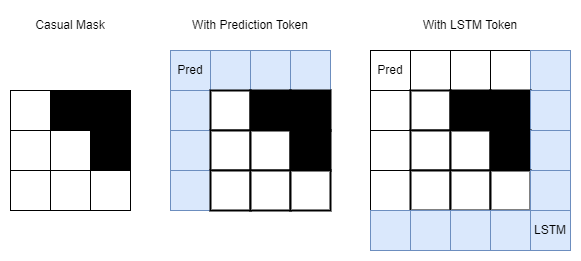

The diagram above was exported from draw.io. Its source (the exported page's mxGraphModel, read from the mxfile embedded in the PNG):
<mxGraphModel dx="819" dy="478" grid="1" gridSize="10" guides="1" tooltips="1" connect="1" arrows="1" fold="1" page="1" pageScale="1" pageWidth="827" pageHeight="1169" math="0" shadow="0">
  <root>
    <mxCell id="0" />
    <mxCell id="1" parent="0" />
    <mxCell id="VDi_ocOvvKkvoNZj5htG-2" value="" style="childLayout=tableLayout;recursiveResize=0;shadow=0;" vertex="1" parent="1">
      <mxGeometry x="120" y="120" width="120" height="120" as="geometry" />
    </mxCell>
    <mxCell id="VDi_ocOvvKkvoNZj5htG-3" value="" style="shape=tableRow;horizontal=0;startSize=0;swimlaneHead=0;swimlaneBody=0;top=0;left=0;bottom=0;right=0;dropTarget=0;collapsible=0;recursiveResize=0;expand=0;fontStyle=0;" vertex="1" parent="VDi_ocOvvKkvoNZj5htG-2">
      <mxGeometry width="120" height="40" as="geometry" />
    </mxCell>
    <mxCell id="VDi_ocOvvKkvoNZj5htG-4" value="" style="connectable=0;recursiveResize=0;align=center;whiteSpace=wrap;html=1;" vertex="1" parent="VDi_ocOvvKkvoNZj5htG-3">
      <mxGeometry width="40" height="40" as="geometry">
        <mxRectangle width="40" height="40" as="alternateBounds" />
      </mxGeometry>
    </mxCell>
    <mxCell id="VDi_ocOvvKkvoNZj5htG-5" value="" style="connectable=0;recursiveResize=0;align=center;whiteSpace=wrap;html=1;fillColor=#000000;" vertex="1" parent="VDi_ocOvvKkvoNZj5htG-3">
      <mxGeometry x="40" width="40" height="40" as="geometry">
        <mxRectangle width="40" height="40" as="alternateBounds" />
      </mxGeometry>
    </mxCell>
    <mxCell id="VDi_ocOvvKkvoNZj5htG-6" value="" style="connectable=0;recursiveResize=0;align=center;whiteSpace=wrap;html=1;fillColor=#000000;" vertex="1" parent="VDi_ocOvvKkvoNZj5htG-3">
      <mxGeometry x="80" width="40" height="40" as="geometry">
        <mxRectangle width="40" height="40" as="alternateBounds" />
      </mxGeometry>
    </mxCell>
    <mxCell id="VDi_ocOvvKkvoNZj5htG-7" style="shape=tableRow;horizontal=0;startSize=0;swimlaneHead=0;swimlaneBody=0;top=0;left=0;bottom=0;right=0;dropTarget=0;collapsible=0;recursiveResize=0;expand=0;fontStyle=0;" vertex="1" parent="VDi_ocOvvKkvoNZj5htG-2">
      <mxGeometry y="40" width="120" height="40" as="geometry" />
    </mxCell>
    <mxCell id="VDi_ocOvvKkvoNZj5htG-8" value="" style="connectable=0;recursiveResize=0;align=center;whiteSpace=wrap;html=1;" vertex="1" parent="VDi_ocOvvKkvoNZj5htG-7">
      <mxGeometry width="40" height="40" as="geometry">
        <mxRectangle width="40" height="40" as="alternateBounds" />
      </mxGeometry>
    </mxCell>
    <mxCell id="VDi_ocOvvKkvoNZj5htG-9" value="" style="connectable=0;recursiveResize=0;align=center;whiteSpace=wrap;html=1;" vertex="1" parent="VDi_ocOvvKkvoNZj5htG-7">
      <mxGeometry x="40" width="40" height="40" as="geometry">
        <mxRectangle width="40" height="40" as="alternateBounds" />
      </mxGeometry>
    </mxCell>
    <mxCell id="VDi_ocOvvKkvoNZj5htG-10" value="" style="connectable=0;recursiveResize=0;align=center;whiteSpace=wrap;html=1;fillColor=#000000;" vertex="1" parent="VDi_ocOvvKkvoNZj5htG-7">
      <mxGeometry x="80" width="40" height="40" as="geometry">
        <mxRectangle width="40" height="40" as="alternateBounds" />
      </mxGeometry>
    </mxCell>
    <mxCell id="VDi_ocOvvKkvoNZj5htG-11" style="shape=tableRow;horizontal=0;startSize=0;swimlaneHead=0;swimlaneBody=0;top=0;left=0;bottom=0;right=0;dropTarget=0;collapsible=0;recursiveResize=0;expand=0;fontStyle=0;" vertex="1" parent="VDi_ocOvvKkvoNZj5htG-2">
      <mxGeometry y="80" width="120" height="40" as="geometry" />
    </mxCell>
    <mxCell id="VDi_ocOvvKkvoNZj5htG-12" value="" style="connectable=0;recursiveResize=0;align=center;whiteSpace=wrap;html=1;" vertex="1" parent="VDi_ocOvvKkvoNZj5htG-11">
      <mxGeometry width="40" height="40" as="geometry">
        <mxRectangle width="40" height="40" as="alternateBounds" />
      </mxGeometry>
    </mxCell>
    <mxCell id="VDi_ocOvvKkvoNZj5htG-13" value="" style="connectable=0;recursiveResize=0;align=center;whiteSpace=wrap;html=1;" vertex="1" parent="VDi_ocOvvKkvoNZj5htG-11">
      <mxGeometry x="40" width="40" height="40" as="geometry">
        <mxRectangle width="40" height="40" as="alternateBounds" />
      </mxGeometry>
    </mxCell>
    <mxCell id="VDi_ocOvvKkvoNZj5htG-14" value="" style="connectable=0;recursiveResize=0;align=center;whiteSpace=wrap;html=1;" vertex="1" parent="VDi_ocOvvKkvoNZj5htG-11">
      <mxGeometry x="80" width="40" height="40" as="geometry">
        <mxRectangle width="40" height="40" as="alternateBounds" />
      </mxGeometry>
    </mxCell>
    <mxCell id="VDi_ocOvvKkvoNZj5htG-54" value="" style="childLayout=tableLayout;recursiveResize=0;shadow=0;" vertex="1" parent="1">
      <mxGeometry x="280" y="80" width="160" height="160" as="geometry" />
    </mxCell>
    <mxCell id="VDi_ocOvvKkvoNZj5htG-55" value="" style="shape=tableRow;horizontal=0;startSize=0;swimlaneHead=0;swimlaneBody=0;top=0;left=0;bottom=0;right=0;dropTarget=0;collapsible=0;recursiveResize=0;expand=0;fontStyle=0;" vertex="1" parent="VDi_ocOvvKkvoNZj5htG-54">
      <mxGeometry width="160" height="40" as="geometry" />
    </mxCell>
    <mxCell id="VDi_ocOvvKkvoNZj5htG-56" value="Pred" style="connectable=0;recursiveResize=0;align=center;whiteSpace=wrap;html=1;fillColor=#dae8fc;strokeColor=#6c8ebf;" vertex="1" parent="VDi_ocOvvKkvoNZj5htG-55">
      <mxGeometry width="40" height="40" as="geometry">
        <mxRectangle width="40" height="40" as="alternateBounds" />
      </mxGeometry>
    </mxCell>
    <mxCell id="VDi_ocOvvKkvoNZj5htG-57" value="" style="connectable=0;recursiveResize=0;align=center;whiteSpace=wrap;html=1;fillColor=#dae8fc;strokeColor=#6c8ebf;" vertex="1" parent="VDi_ocOvvKkvoNZj5htG-55">
      <mxGeometry x="40" width="40" height="40" as="geometry">
        <mxRectangle width="40" height="40" as="alternateBounds" />
      </mxGeometry>
    </mxCell>
    <mxCell id="VDi_ocOvvKkvoNZj5htG-67" style="connectable=0;recursiveResize=0;align=center;whiteSpace=wrap;html=1;fillColor=#dae8fc;strokeColor=#6c8ebf;" vertex="1" parent="VDi_ocOvvKkvoNZj5htG-55">
      <mxGeometry x="80" width="40" height="40" as="geometry">
        <mxRectangle width="40" height="40" as="alternateBounds" />
      </mxGeometry>
    </mxCell>
    <mxCell id="VDi_ocOvvKkvoNZj5htG-58" value="" style="connectable=0;recursiveResize=0;align=center;whiteSpace=wrap;html=1;fillColor=#dae8fc;strokeColor=#6c8ebf;" vertex="1" parent="VDi_ocOvvKkvoNZj5htG-55">
      <mxGeometry x="120" width="40" height="40" as="geometry">
        <mxRectangle width="40" height="40" as="alternateBounds" />
      </mxGeometry>
    </mxCell>
    <mxCell id="VDi_ocOvvKkvoNZj5htG-59" style="shape=tableRow;horizontal=0;startSize=0;swimlaneHead=0;swimlaneBody=0;top=0;left=0;bottom=0;right=0;dropTarget=0;collapsible=0;recursiveResize=0;expand=0;fontStyle=0;" vertex="1" parent="VDi_ocOvvKkvoNZj5htG-54">
      <mxGeometry y="40" width="160" height="40" as="geometry" />
    </mxCell>
    <mxCell id="VDi_ocOvvKkvoNZj5htG-60" value="" style="connectable=0;recursiveResize=0;align=center;whiteSpace=wrap;html=1;fillColor=#dae8fc;strokeColor=#6c8ebf;" vertex="1" parent="VDi_ocOvvKkvoNZj5htG-59">
      <mxGeometry width="40" height="40" as="geometry">
        <mxRectangle width="40" height="40" as="alternateBounds" />
      </mxGeometry>
    </mxCell>
    <mxCell id="VDi_ocOvvKkvoNZj5htG-61" value="" style="connectable=0;recursiveResize=0;align=center;whiteSpace=wrap;html=1;strokeWidth=2;perimeterSpacing=11;" vertex="1" parent="VDi_ocOvvKkvoNZj5htG-59">
      <mxGeometry x="40" width="40" height="40" as="geometry">
        <mxRectangle width="40" height="40" as="alternateBounds" />
      </mxGeometry>
    </mxCell>
    <mxCell id="VDi_ocOvvKkvoNZj5htG-68" style="connectable=0;recursiveResize=0;align=center;whiteSpace=wrap;html=1;strokeColor=default;fillColor=#000000;strokeWidth=2;perimeterSpacing=11;" vertex="1" parent="VDi_ocOvvKkvoNZj5htG-59">
      <mxGeometry x="80" width="40" height="40" as="geometry">
        <mxRectangle width="40" height="40" as="alternateBounds" />
      </mxGeometry>
    </mxCell>
    <mxCell id="VDi_ocOvvKkvoNZj5htG-62" value="" style="connectable=0;recursiveResize=0;align=center;whiteSpace=wrap;html=1;fillColor=#000000;strokeWidth=2;perimeterSpacing=11;" vertex="1" parent="VDi_ocOvvKkvoNZj5htG-59">
      <mxGeometry x="120" width="40" height="40" as="geometry">
        <mxRectangle width="40" height="40" as="alternateBounds" />
      </mxGeometry>
    </mxCell>
    <mxCell id="VDi_ocOvvKkvoNZj5htG-63" style="shape=tableRow;horizontal=0;startSize=0;swimlaneHead=0;swimlaneBody=0;top=0;left=0;bottom=0;right=0;dropTarget=0;collapsible=0;recursiveResize=0;expand=0;fontStyle=0;" vertex="1" parent="VDi_ocOvvKkvoNZj5htG-54">
      <mxGeometry y="80" width="160" height="40" as="geometry" />
    </mxCell>
    <mxCell id="VDi_ocOvvKkvoNZj5htG-64" value="" style="connectable=0;recursiveResize=0;align=center;whiteSpace=wrap;html=1;fillColor=#dae8fc;strokeColor=#6c8ebf;" vertex="1" parent="VDi_ocOvvKkvoNZj5htG-63">
      <mxGeometry width="40" height="40" as="geometry">
        <mxRectangle width="40" height="40" as="alternateBounds" />
      </mxGeometry>
    </mxCell>
    <mxCell id="VDi_ocOvvKkvoNZj5htG-65" value="" style="connectable=0;recursiveResize=0;align=center;whiteSpace=wrap;html=1;strokeWidth=2;perimeterSpacing=11;" vertex="1" parent="VDi_ocOvvKkvoNZj5htG-63">
      <mxGeometry x="40" width="40" height="40" as="geometry">
        <mxRectangle width="40" height="40" as="alternateBounds" />
      </mxGeometry>
    </mxCell>
    <mxCell id="VDi_ocOvvKkvoNZj5htG-69" style="connectable=0;recursiveResize=0;align=center;whiteSpace=wrap;html=1;strokeWidth=2;perimeterSpacing=11;" vertex="1" parent="VDi_ocOvvKkvoNZj5htG-63">
      <mxGeometry x="80" width="40" height="40" as="geometry">
        <mxRectangle width="40" height="40" as="alternateBounds" />
      </mxGeometry>
    </mxCell>
    <mxCell id="VDi_ocOvvKkvoNZj5htG-66" value="" style="connectable=0;recursiveResize=0;align=center;whiteSpace=wrap;html=1;fillColor=#000000;strokeWidth=2;perimeterSpacing=11;" vertex="1" parent="VDi_ocOvvKkvoNZj5htG-63">
      <mxGeometry x="120" width="40" height="40" as="geometry">
        <mxRectangle width="40" height="40" as="alternateBounds" />
      </mxGeometry>
    </mxCell>
    <mxCell id="VDi_ocOvvKkvoNZj5htG-70" style="shape=tableRow;horizontal=0;startSize=0;swimlaneHead=0;swimlaneBody=0;top=0;left=0;bottom=0;right=0;dropTarget=0;collapsible=0;recursiveResize=0;expand=0;fontStyle=0;" vertex="1" parent="VDi_ocOvvKkvoNZj5htG-54">
      <mxGeometry y="120" width="160" height="40" as="geometry" />
    </mxCell>
    <mxCell id="VDi_ocOvvKkvoNZj5htG-71" style="connectable=0;recursiveResize=0;align=center;whiteSpace=wrap;html=1;fillColor=#dae8fc;strokeColor=#6c8ebf;" vertex="1" parent="VDi_ocOvvKkvoNZj5htG-70">
      <mxGeometry width="40" height="40" as="geometry">
        <mxRectangle width="40" height="40" as="alternateBounds" />
      </mxGeometry>
    </mxCell>
    <mxCell id="VDi_ocOvvKkvoNZj5htG-72" style="connectable=0;recursiveResize=0;align=center;whiteSpace=wrap;html=1;strokeWidth=2;perimeterSpacing=11;" vertex="1" parent="VDi_ocOvvKkvoNZj5htG-70">
      <mxGeometry x="40" width="40" height="40" as="geometry">
        <mxRectangle width="40" height="40" as="alternateBounds" />
      </mxGeometry>
    </mxCell>
    <mxCell id="VDi_ocOvvKkvoNZj5htG-73" style="connectable=0;recursiveResize=0;align=center;whiteSpace=wrap;html=1;strokeWidth=2;perimeterSpacing=11;" vertex="1" parent="VDi_ocOvvKkvoNZj5htG-70">
      <mxGeometry x="80" width="40" height="40" as="geometry">
        <mxRectangle width="40" height="40" as="alternateBounds" />
      </mxGeometry>
    </mxCell>
    <mxCell id="VDi_ocOvvKkvoNZj5htG-74" style="connectable=0;recursiveResize=0;align=center;whiteSpace=wrap;html=1;strokeWidth=2;perimeterSpacing=11;" vertex="1" parent="VDi_ocOvvKkvoNZj5htG-70">
      <mxGeometry x="120" width="40" height="40" as="geometry">
        <mxRectangle width="40" height="40" as="alternateBounds" />
      </mxGeometry>
    </mxCell>
    <mxCell id="VDi_ocOvvKkvoNZj5htG-75" value="" style="childLayout=tableLayout;recursiveResize=0;shadow=0;" vertex="1" parent="1">
      <mxGeometry x="480" y="80" width="200" height="200" as="geometry" />
    </mxCell>
    <mxCell id="VDi_ocOvvKkvoNZj5htG-76" value="" style="shape=tableRow;horizontal=0;startSize=0;swimlaneHead=0;swimlaneBody=0;top=0;left=0;bottom=0;right=0;dropTarget=0;collapsible=0;recursiveResize=0;expand=0;fontStyle=0;" vertex="1" parent="VDi_ocOvvKkvoNZj5htG-75">
      <mxGeometry width="200" height="40" as="geometry" />
    </mxCell>
    <mxCell id="VDi_ocOvvKkvoNZj5htG-77" value="Pred" style="connectable=0;recursiveResize=0;align=center;whiteSpace=wrap;html=1;" vertex="1" parent="VDi_ocOvvKkvoNZj5htG-76">
      <mxGeometry width="40" height="40" as="geometry">
        <mxRectangle width="40" height="40" as="alternateBounds" />
      </mxGeometry>
    </mxCell>
    <mxCell id="VDi_ocOvvKkvoNZj5htG-78" value="" style="connectable=0;recursiveResize=0;align=center;whiteSpace=wrap;html=1;" vertex="1" parent="VDi_ocOvvKkvoNZj5htG-76">
      <mxGeometry x="40" width="40" height="40" as="geometry">
        <mxRectangle width="40" height="40" as="alternateBounds" />
      </mxGeometry>
    </mxCell>
    <mxCell id="VDi_ocOvvKkvoNZj5htG-79" style="connectable=0;recursiveResize=0;align=center;whiteSpace=wrap;html=1;" vertex="1" parent="VDi_ocOvvKkvoNZj5htG-76">
      <mxGeometry x="80" width="40" height="40" as="geometry">
        <mxRectangle width="40" height="40" as="alternateBounds" />
      </mxGeometry>
    </mxCell>
    <mxCell id="VDi_ocOvvKkvoNZj5htG-80" value="" style="connectable=0;recursiveResize=0;align=center;whiteSpace=wrap;html=1;" vertex="1" parent="VDi_ocOvvKkvoNZj5htG-76">
      <mxGeometry x="120" width="40" height="40" as="geometry">
        <mxRectangle width="40" height="40" as="alternateBounds" />
      </mxGeometry>
    </mxCell>
    <mxCell id="VDi_ocOvvKkvoNZj5htG-96" style="connectable=0;recursiveResize=0;align=center;whiteSpace=wrap;html=1;fillColor=#dae8fc;strokeColor=#6c8ebf;" vertex="1" parent="VDi_ocOvvKkvoNZj5htG-76">
      <mxGeometry x="160" width="40" height="40" as="geometry">
        <mxRectangle width="40" height="40" as="alternateBounds" />
      </mxGeometry>
    </mxCell>
    <mxCell id="VDi_ocOvvKkvoNZj5htG-100" style="shape=tableRow;horizontal=0;startSize=0;swimlaneHead=0;swimlaneBody=0;top=0;left=0;bottom=0;right=0;dropTarget=0;collapsible=0;recursiveResize=0;expand=0;fontStyle=0;" vertex="1" parent="VDi_ocOvvKkvoNZj5htG-75">
      <mxGeometry y="40" width="200" height="40" as="geometry" />
    </mxCell>
    <mxCell id="VDi_ocOvvKkvoNZj5htG-101" style="connectable=0;recursiveResize=0;align=center;whiteSpace=wrap;html=1;" vertex="1" parent="VDi_ocOvvKkvoNZj5htG-100">
      <mxGeometry width="40" height="40" as="geometry">
        <mxRectangle width="40" height="40" as="alternateBounds" />
      </mxGeometry>
    </mxCell>
    <mxCell id="VDi_ocOvvKkvoNZj5htG-102" style="connectable=0;recursiveResize=0;align=center;whiteSpace=wrap;html=1;strokeWidth=2;strokeColor=light-dark(#000000, #a95100);" vertex="1" parent="VDi_ocOvvKkvoNZj5htG-100">
      <mxGeometry x="40" width="40" height="40" as="geometry">
        <mxRectangle width="40" height="40" as="alternateBounds" />
      </mxGeometry>
    </mxCell>
    <mxCell id="VDi_ocOvvKkvoNZj5htG-103" style="connectable=0;recursiveResize=0;align=center;whiteSpace=wrap;html=1;strokeWidth=2;fillColor=#000000;strokeColor=light-dark(#000000, #a95100);" vertex="1" parent="VDi_ocOvvKkvoNZj5htG-100">
      <mxGeometry x="80" width="40" height="40" as="geometry">
        <mxRectangle width="40" height="40" as="alternateBounds" />
      </mxGeometry>
    </mxCell>
    <mxCell id="VDi_ocOvvKkvoNZj5htG-104" style="connectable=0;recursiveResize=0;align=center;whiteSpace=wrap;html=1;strokeWidth=2;fillColor=#000000;strokeColor=light-dark(#000000, #a95100);" vertex="1" parent="VDi_ocOvvKkvoNZj5htG-100">
      <mxGeometry x="120" width="40" height="40" as="geometry">
        <mxRectangle width="40" height="40" as="alternateBounds" />
      </mxGeometry>
    </mxCell>
    <mxCell id="VDi_ocOvvKkvoNZj5htG-105" style="connectable=0;recursiveResize=0;align=center;whiteSpace=wrap;html=1;fillColor=#dae8fc;strokeColor=#6c8ebf;" vertex="1" parent="VDi_ocOvvKkvoNZj5htG-100">
      <mxGeometry x="160" width="40" height="40" as="geometry">
        <mxRectangle width="40" height="40" as="alternateBounds" />
      </mxGeometry>
    </mxCell>
    <mxCell id="VDi_ocOvvKkvoNZj5htG-81" style="shape=tableRow;horizontal=0;startSize=0;swimlaneHead=0;swimlaneBody=0;top=0;left=0;bottom=0;right=0;dropTarget=0;collapsible=0;recursiveResize=0;expand=0;fontStyle=0;" vertex="1" parent="VDi_ocOvvKkvoNZj5htG-75">
      <mxGeometry y="80" width="200" height="40" as="geometry" />
    </mxCell>
    <mxCell id="VDi_ocOvvKkvoNZj5htG-82" value="" style="connectable=0;recursiveResize=0;align=center;whiteSpace=wrap;html=1;" vertex="1" parent="VDi_ocOvvKkvoNZj5htG-81">
      <mxGeometry width="40" height="40" as="geometry">
        <mxRectangle width="40" height="40" as="alternateBounds" />
      </mxGeometry>
    </mxCell>
    <mxCell id="VDi_ocOvvKkvoNZj5htG-83" value="" style="connectable=0;recursiveResize=0;align=center;whiteSpace=wrap;html=1;strokeWidth=2;strokeColor=light-dark(#000000, #a95100);" vertex="1" parent="VDi_ocOvvKkvoNZj5htG-81">
      <mxGeometry x="40" width="40" height="40" as="geometry">
        <mxRectangle width="40" height="40" as="alternateBounds" />
      </mxGeometry>
    </mxCell>
    <mxCell id="VDi_ocOvvKkvoNZj5htG-84" style="connectable=0;recursiveResize=0;align=center;whiteSpace=wrap;html=1;strokeWidth=2;strokeColor=light-dark(#000000, #a95100);" vertex="1" parent="VDi_ocOvvKkvoNZj5htG-81">
      <mxGeometry x="80" width="40" height="40" as="geometry">
        <mxRectangle width="40" height="40" as="alternateBounds" />
      </mxGeometry>
    </mxCell>
    <mxCell id="VDi_ocOvvKkvoNZj5htG-85" value="" style="connectable=0;recursiveResize=0;align=center;whiteSpace=wrap;html=1;strokeColor=light-dark(#000000, #a95100);strokeWidth=2;fillColor=#000000;" vertex="1" parent="VDi_ocOvvKkvoNZj5htG-81">
      <mxGeometry x="120" width="40" height="40" as="geometry">
        <mxRectangle width="40" height="40" as="alternateBounds" />
      </mxGeometry>
    </mxCell>
    <mxCell id="VDi_ocOvvKkvoNZj5htG-97" style="connectable=0;recursiveResize=0;align=center;whiteSpace=wrap;html=1;fillColor=#dae8fc;strokeColor=#6c8ebf;" vertex="1" parent="VDi_ocOvvKkvoNZj5htG-81">
      <mxGeometry x="160" width="40" height="40" as="geometry">
        <mxRectangle width="40" height="40" as="alternateBounds" />
      </mxGeometry>
    </mxCell>
    <mxCell id="VDi_ocOvvKkvoNZj5htG-86" style="shape=tableRow;horizontal=0;startSize=0;swimlaneHead=0;swimlaneBody=0;top=0;left=0;bottom=0;right=0;dropTarget=0;collapsible=0;recursiveResize=0;expand=0;fontStyle=0;" vertex="1" parent="VDi_ocOvvKkvoNZj5htG-75">
      <mxGeometry y="120" width="200" height="40" as="geometry" />
    </mxCell>
    <mxCell id="VDi_ocOvvKkvoNZj5htG-87" value="" style="connectable=0;recursiveResize=0;align=center;whiteSpace=wrap;html=1;" vertex="1" parent="VDi_ocOvvKkvoNZj5htG-86">
      <mxGeometry width="40" height="40" as="geometry">
        <mxRectangle width="40" height="40" as="alternateBounds" />
      </mxGeometry>
    </mxCell>
    <mxCell id="VDi_ocOvvKkvoNZj5htG-88" value="" style="connectable=0;recursiveResize=0;align=center;whiteSpace=wrap;html=1;strokeWidth=2;strokeColor=light-dark(#000000, #a95100);" vertex="1" parent="VDi_ocOvvKkvoNZj5htG-86">
      <mxGeometry x="40" width="40" height="40" as="geometry">
        <mxRectangle width="40" height="40" as="alternateBounds" />
      </mxGeometry>
    </mxCell>
    <mxCell id="VDi_ocOvvKkvoNZj5htG-89" style="connectable=0;recursiveResize=0;align=center;whiteSpace=wrap;html=1;strokeColor=light-dark(#000000, #a95100);strokeWidth=2;" vertex="1" parent="VDi_ocOvvKkvoNZj5htG-86">
      <mxGeometry x="80" width="40" height="40" as="geometry">
        <mxRectangle width="40" height="40" as="alternateBounds" />
      </mxGeometry>
    </mxCell>
    <mxCell id="VDi_ocOvvKkvoNZj5htG-90" value="" style="connectable=0;recursiveResize=0;align=center;whiteSpace=wrap;html=1;strokeColor=light-dark(#000000, #a95100);strokeWidth=2;" vertex="1" parent="VDi_ocOvvKkvoNZj5htG-86">
      <mxGeometry x="120" width="40" height="40" as="geometry">
        <mxRectangle width="40" height="40" as="alternateBounds" />
      </mxGeometry>
    </mxCell>
    <mxCell id="VDi_ocOvvKkvoNZj5htG-98" style="connectable=0;recursiveResize=0;align=center;whiteSpace=wrap;html=1;fillColor=#dae8fc;strokeColor=#6c8ebf;" vertex="1" parent="VDi_ocOvvKkvoNZj5htG-86">
      <mxGeometry x="160" width="40" height="40" as="geometry">
        <mxRectangle width="40" height="40" as="alternateBounds" />
      </mxGeometry>
    </mxCell>
    <mxCell id="VDi_ocOvvKkvoNZj5htG-91" style="shape=tableRow;horizontal=0;startSize=0;swimlaneHead=0;swimlaneBody=0;top=0;left=0;bottom=0;right=0;dropTarget=0;collapsible=0;recursiveResize=0;expand=0;fontStyle=0;" vertex="1" parent="VDi_ocOvvKkvoNZj5htG-75">
      <mxGeometry y="160" width="200" height="40" as="geometry" />
    </mxCell>
    <mxCell id="VDi_ocOvvKkvoNZj5htG-92" style="connectable=0;recursiveResize=0;align=center;whiteSpace=wrap;html=1;fillColor=#dae8fc;strokeColor=#6c8ebf;" vertex="1" parent="VDi_ocOvvKkvoNZj5htG-91">
      <mxGeometry width="40" height="40" as="geometry">
        <mxRectangle width="40" height="40" as="alternateBounds" />
      </mxGeometry>
    </mxCell>
    <mxCell id="VDi_ocOvvKkvoNZj5htG-93" style="connectable=0;recursiveResize=0;align=center;whiteSpace=wrap;html=1;fillColor=#dae8fc;strokeColor=#6c8ebf;" vertex="1" parent="VDi_ocOvvKkvoNZj5htG-91">
      <mxGeometry x="40" width="40" height="40" as="geometry">
        <mxRectangle width="40" height="40" as="alternateBounds" />
      </mxGeometry>
    </mxCell>
    <mxCell id="VDi_ocOvvKkvoNZj5htG-94" style="connectable=0;recursiveResize=0;align=center;whiteSpace=wrap;html=1;fillColor=#dae8fc;strokeColor=#6c8ebf;" vertex="1" parent="VDi_ocOvvKkvoNZj5htG-91">
      <mxGeometry x="80" width="40" height="40" as="geometry">
        <mxRectangle width="40" height="40" as="alternateBounds" />
      </mxGeometry>
    </mxCell>
    <mxCell id="VDi_ocOvvKkvoNZj5htG-95" style="connectable=0;recursiveResize=0;align=center;whiteSpace=wrap;html=1;fillColor=#dae8fc;strokeColor=#6c8ebf;" vertex="1" parent="VDi_ocOvvKkvoNZj5htG-91">
      <mxGeometry x="120" width="40" height="40" as="geometry">
        <mxRectangle width="40" height="40" as="alternateBounds" />
      </mxGeometry>
    </mxCell>
    <mxCell id="VDi_ocOvvKkvoNZj5htG-99" value="LSTM" style="connectable=0;recursiveResize=0;align=center;whiteSpace=wrap;html=1;fillColor=#dae8fc;strokeColor=#6c8ebf;" vertex="1" parent="VDi_ocOvvKkvoNZj5htG-91">
      <mxGeometry x="160" width="40" height="40" as="geometry">
        <mxRectangle width="40" height="40" as="alternateBounds" />
      </mxGeometry>
    </mxCell>
    <mxCell id="VDi_ocOvvKkvoNZj5htG-122" value="Casual Mask" style="text;html=1;align=center;verticalAlign=middle;whiteSpace=wrap;rounded=0;" vertex="1" parent="1">
      <mxGeometry x="120" y="40" width="120" height="30" as="geometry" />
    </mxCell>
    <mxCell id="VDi_ocOvvKkvoNZj5htG-123" value="With Prediction Token" style="text;html=1;align=center;verticalAlign=middle;whiteSpace=wrap;rounded=0;" vertex="1" parent="1">
      <mxGeometry x="300" y="40" width="120" height="30" as="geometry" />
    </mxCell>
    <mxCell id="VDi_ocOvvKkvoNZj5htG-124" value="With LSTM Token" style="text;html=1;align=center;verticalAlign=middle;whiteSpace=wrap;rounded=0;" vertex="1" parent="1">
      <mxGeometry x="520" y="40" width="120" height="30" as="geometry" />
    </mxCell>
  </root>
</mxGraphModel>